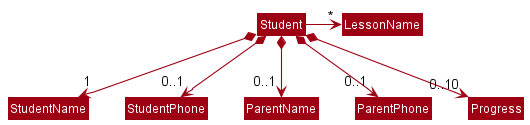

The diagram above was rendered by PlantUML. Its source (embedded in the PNG):
@startuml
!include style.puml
skinparam arrowThickness 1.1
skinparam arrowColor MODEL_COLOR
skinparam classBackgroundColor MODEL_COLOR


Class Student
Class StudentName
Class StudentPhone
Class ParentName
Class ParentPhone
Class Progress
Class LessonName

Student *--> "1"StudentName
Student *--> "0..1"StudentPhone
Student *--> "0..1"ParentName
Student *--> "0..1"ParentPhone
Student *--> "0..10"Progress
Student -right-> "*"LessonName


@enduml